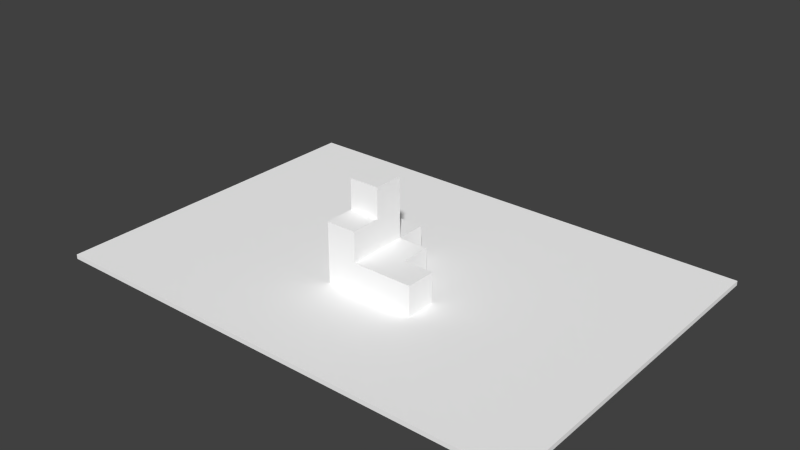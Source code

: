 # Source: model.blend  (saved by Blender 2.68.0; exported with 4.5.12 LTS)
import bpy
from mathutils import Matrix  # noqa: F401  (used for matrix-valued properties, if any)

bpy.ops.wm.read_factory_settings(use_empty=True)
scene = bpy.context.scene
scene.name = 'Scene'

# ---- collections
col_collection_1 = bpy.data.collections.new('Collection 1'); scene.collection.children.link(col_collection_1)

# ---- materials (node trees are filled in below, after node groups)
mat_material_0 = bpy.data.materials.new('material_0')
mat_material_0.alpha_threshold = 0.0
mat_material_0.use_transparent_shadow = False
mat_material_0.diffuse_color = (1.0, 1.0, 1.0, 1.0)
mat_material_0.roughness = 0.5
mat_material_0.line_color = (0.0, 0.0, 0.0, 1.0)

# ---- material node trees

# ---- world
world_world = bpy.data.worlds.new('World'); scene.world = world_world
world_world.color = (0.05088, 0.05088, 0.05088)
world_world.use_sun_shadow = False
world_world.sun_shadow_jitter_overblur = 0.0
world_world.cycles.sampling_method = 'MANUAL'
world_world.cycles.sample_map_resolution = 256

# ---- meshes
me_cube = bpy.data.meshes.new('Cube')
me_cube.from_pydata([(-27.0, -19.0, -0.25), (-27.0, 19.0, -0.25), (27.0, 19.0, -0.25), (27.0, -19.0, -0.25), (-27.0, -19.0, 0.25), (-27.0, 19.0, 0.25), (27.0, 19.0, 0.25), (27.0, -19.0, 0.25), (-3.333, -3.333, 3.583), (-3.333, -6.667, 0.25), (-3.333, -6.667, 3.583), (-3.333, -3.333, 0.25), (4.47e-06, -3.333, 3.583), (-3.333, -3.333, 0.25), (2.384e-06, -3.333, 0.25), (-3.333, -3.333, 3.583), (-3.333, -1.788e-06, 3.583), (-3.333, -1.788e-06, 0.25), (2.384e-06, -3.333, 0.25), (-3.333, -6.667, 0.25), (-3.333, -3.333, 0.25), (4.47e-06, -6.667, 0.25), (6.557e-06, -6.667, 3.583), (-3.333, -6.667, 0.25), (4.47e-06, -6.667, 0.25), (-3.333, -6.667, 3.583), (4.47e-06, -3.333, 3.583), (-3.333, -6.667, 3.583), (-3.333, -3.333, 3.583), (6.557e-06, -6.667, 3.583), (-3.333, -3.333, 6.917), (-3.333, -6.667, 6.917), (0.0, 0.0, 0.25), (-3.333, -1.788e-06, 0.25), (4.47e-06, -3.333, 3.583), (4.47e-06, -6.667, 0.25), (6.557e-06, -6.667, 3.583), (2.384e-06, -3.333, 0.25), (3.333, -3.333, 3.583), (3.333, -3.333, 0.25), (2.384e-06, 0.0, 3.583), (0.0, 0.0, 0.25), (6.557e-06, -3.333, 6.917), (-3.333, -3.333, 6.917), (2.384e-06, 0.0, 3.583), (-3.333, -1.788e-06, 3.583), (2.384e-06, 0.0, 3.583), (-3.333, -1.788e-06, 0.25), (0.0, 0.0, 0.25), (-3.333, -1.788e-06, 3.583), (-3.333, 3.333, 3.583), (-3.333, 3.333, 0.25), (-3.333, -1.788e-06, 6.917), (3.333, -3.333, 0.25), (3.333, -6.667, 0.25), (3.333, -6.667, 3.583), (3.333, -6.667, 0.25), (8.643e-06, -6.667, 6.917), (-3.333, -6.667, 6.917), (4.47e-06, -3.333, 3.583), (8.643e-06, -6.667, 6.917), (6.557e-06, -6.667, 3.583), (6.557e-06, -3.333, 6.917), (3.333, -6.667, 3.583), (4.47e-06, -3.333, 3.583), (6.557e-06, -6.667, 3.583), (3.333, -3.333, 3.583), (8.643e-06, -6.667, 6.917), (-3.333, -3.333, 6.917), (-3.333, -6.667, 6.917), (6.557e-06, -3.333, 6.917), (-1.788e-06, 3.333, 0.25), (-3.333, 3.333, 0.25), (3.333, 2.384e-06, 0.25), (3.333, 2.384e-06, 0.25), (3.333, -3.333, 3.583), (3.333, -3.333, 0.25), (3.333, 2.384e-06, 3.583), (3.333, -3.333, 3.583), (6.667, -3.333, 0.25), (3.333, -3.333, 0.25), (6.667, -3.333, 3.583), (3.333, -3.333, 3.583), (3.333, -6.667, 0.25), (3.333, -6.667, 3.583), (3.333, -3.333, 0.25), (2.384e-06, 0.0, 3.583), (3.333, 2.384e-06, 3.583), (-1.788e-06, 3.333, 0.25), (2.384e-06, 0.0, 3.583), (0.0, 0.0, 0.25), (0.0, 3.333, 3.583), (2.384e-06, 0.0, 3.583), (3.333, 2.384e-06, 0.25), (0.0, 0.0, 0.25), (3.333, 2.384e-06, 3.583), (4.47e-06, 0.0, 6.917), (4.47e-06, 0.0, 6.917), (-3.333, -3.333, 6.917), (-3.333, -1.788e-06, 6.917), (6.557e-06, -3.333, 6.917), (8.643e-06, -3.333, 10.25), (-3.333, -3.333, 10.25), (-3.333, 3.333, 3.583), (-3.333, -1.788e-06, 3.583), (0.0, 3.333, 3.583), (-3.333, -1.788e-06, 6.917), (-3.333, -1.788e-06, 3.583), (4.47e-06, 0.0, 6.917), (-3.333, 3.333, 3.583), (-1.788e-06, 3.333, 0.25), (-3.333, 3.333, 0.25), (0.0, 3.333, 3.583), (-3.333, -1.788e-06, 10.25), (-3.333, -3.333, 10.25), (6.667, -3.333, 0.25), (6.667, -6.667, 0.25), (6.667, -6.667, 3.583), (6.667, -6.667, 0.25), (6.667, -6.667, 3.583), (6.667, -3.333, 3.583), (6.667, -3.333, 0.25), (6.667, -6.667, 3.583), (6.667, -6.667, 0.25), (6.667, -3.333, 3.583), (8.643e-06, -3.333, 10.25), (6.557e-06, 0.0, 10.25), (-3.333, -1.788e-06, 10.25), (6.557e-06, 0.0, 10.25), (8.643e-06, -3.333, 10.25), (-3.333, -1.788e-06, 10.25), (-3.333, -3.333, 10.25), (6.557e-06, 0.0, 10.25)], [], [(4, 5, 1, 0), (5, 6, 2, 1), (6, 7, 3, 2), (7, 4, 0, 3), (0, 1, 2, 3), (7, 6, 5, 4), (8, 9, 10), (9, 8, 11), (12, 13, 14), (13, 12, 15), (16, 11, 8), (11, 16, 17), (18, 19, 20), (19, 18, 21), (22, 23, 24), (23, 22, 25), (26, 27, 28), (27, 26, 29), (30, 10, 31), (10, 30, 8), (32, 20, 33), (20, 32, 18), (34, 35, 36), (35, 34, 37), (38, 14, 39), (14, 38, 12), (40, 37, 34), (37, 40, 41), (42, 15, 12), (15, 42, 43), (44, 28, 45), (28, 44, 26), (46, 47, 48), (47, 46, 49), (50, 17, 16), (17, 50, 51), (52, 8, 30), (8, 52, 16), (53, 21, 18), (21, 53, 54), (55, 24, 56), (24, 55, 22), (57, 25, 22), (25, 57, 58), (59, 60, 61), (60, 59, 62), (63, 64, 65), (64, 63, 66), (67, 68, 69), (68, 67, 70), (71, 33, 72), (33, 71, 32), (73, 18, 32), (18, 73, 53), (74, 75, 76), (75, 74, 77), (78, 79, 80), (79, 78, 81), (82, 83, 84), (83, 82, 85), (66, 86, 64), (86, 66, 87), (88, 89, 90), (89, 88, 91), (92, 93, 94), (93, 92, 95), (89, 62, 59), (62, 89, 96), (97, 98, 99), (98, 97, 100), (101, 43, 42), (43, 101, 102), (86, 103, 104), (103, 86, 105), (106, 92, 107), (92, 106, 108), (109, 110, 111), (110, 109, 112), (113, 30, 114), (30, 113, 52), (115, 54, 53), (54, 115, 116), (117, 56, 118), (56, 117, 55), (119, 66, 63), (66, 119, 120), (121, 122, 123), (122, 121, 124), (96, 125, 62), (125, 96, 126), (127, 108, 106), (108, 127, 128), (129, 130, 131), (130, 129, 132)])
me_cube.materials.append(mat_material_0)
me_cube.use_remesh_preserve_volume = False
me_cube.use_remesh_preserve_attributes = False
me_cube.use_mirror_vertex_groups = False
me_cube.update()

# ---- objects
ob_cube = bpy.data.objects.new('Cube', me_cube)

# ---- transforms, parenting, visibility, modifiers, constraints
ob_cube.location = (0.0, 0.0, -0.025)
ob_cube.lineart.crease_threshold = 0.0

# ---- collection membership
col_collection_1.objects.link(ob_cube)

# ---- scene / render settings (as saved in the file)
scene.frame_start = 1; scene.frame_end = 250; scene.frame_set(1)
scene.render.engine = 'BLENDER_EEVEE_NEXT'
scene.render.image_settings.color_mode = 'RGB'
scene.render.image_settings.compression = 90
scene.render.resolution_percentage = 50
scene.render.dither_intensity = 0.0
scene.cycles.use_denoising = False
scene.cycles.samples = 10
scene.cycles.sampling_pattern = 'TABULATED_SOBOL'
scene.cycles.light_sampling_threshold = 0.0
scene.cycles.use_adaptive_sampling = False
scene.cycles.use_light_tree = False
scene.cycles.blur_glossy = 0.0
scene.cycles.volume_bounces = 1
scene.cycles.pixel_filter_type = 'GAUSSIAN'
scene.cycles.sample_clamp_indirect = 0.0
scene.view_settings.view_transform = 'Standard'
bpy.context.view_layer.update()

# ---- added for rendering (the .blend has no active camera and no usable light): camera, sun
cam_auto = bpy.data.cameras.new('AutoCamera')
cam_auto.lens = 50.0
cam_auto.sensor_width = 36.0
cam_auto.clip_end = 1085.65
ob_auto_camera = bpy.data.objects.new('AutoCamera', cam_auto)
scene.collection.objects.link(ob_auto_camera)
ob_auto_camera.location = (61.8605, -74.2325, 54.4634)
ob_auto_camera.rotation_euler = (1.09748, -7.21219e-08, 0.694738)
scene.camera = ob_auto_camera
light_auto_sun = bpy.data.lights.new('AutoSun', 'SUN')
light_auto_sun.energy = 3.0
light_auto_sun.angle = 0.0523599
ob_auto_sun = bpy.data.objects.new('AutoSun', light_auto_sun)
scene.collection.objects.link(ob_auto_sun)
ob_auto_sun.rotation_euler = (0.872665, 0.174533, 0.523599)
bpy.context.view_layer.update()
